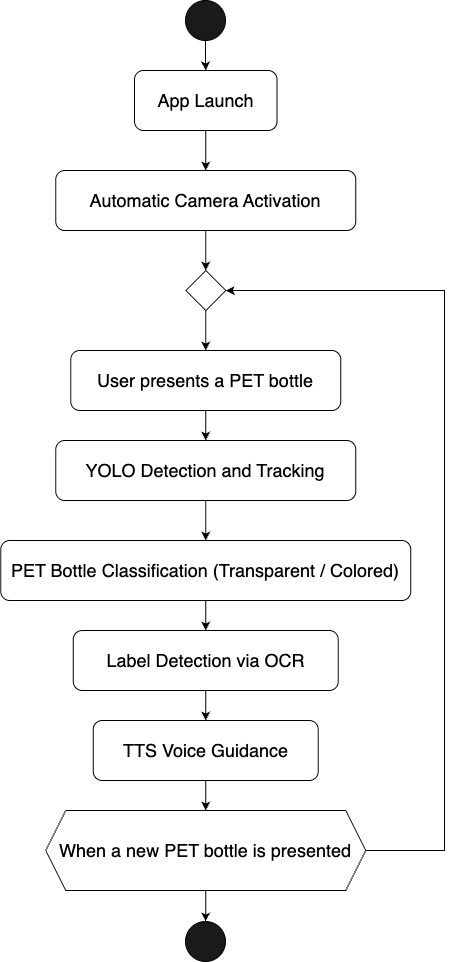

The diagram above was exported from draw.io. Its source (the exported page's mxGraphModel, read from the mxfile embedded in the PNG):
<mxGraphModel dx="1185" dy="644" grid="1" gridSize="10" guides="1" tooltips="1" connect="1" arrows="1" fold="1" page="1" pageScale="1" pageWidth="827" pageHeight="1169" math="0" shadow="0">
  <root>
    <mxCell id="0" />
    <mxCell id="1" parent="0" />
    <mxCell id="Q-k8-QBhsy8BMXs-Azsy-23" value="" style="edgeStyle=orthogonalEdgeStyle;rounded=0;orthogonalLoop=1;jettySize=auto;html=1;" parent="1" source="Q-k8-QBhsy8BMXs-Azsy-1" target="Q-k8-QBhsy8BMXs-Azsy-4" edge="1">
      <mxGeometry relative="1" as="geometry" />
    </mxCell>
    <mxCell id="Q-k8-QBhsy8BMXs-Azsy-1" value="&lt;font style=&quot;font-size: 18px;&quot;&gt;App Launch&lt;/font&gt;" style="rounded=1;whiteSpace=wrap;html=1;" parent="1" vertex="1">
      <mxGeometry x="380" y="120" width="142.5" height="60" as="geometry" />
    </mxCell>
    <mxCell id="Q-k8-QBhsy8BMXs-Azsy-58" value="" style="edgeStyle=orthogonalEdgeStyle;rounded=0;orthogonalLoop=1;jettySize=auto;html=1;" parent="1" source="Q-k8-QBhsy8BMXs-Azsy-2" target="Q-k8-QBhsy8BMXs-Azsy-6" edge="1">
      <mxGeometry relative="1" as="geometry" />
    </mxCell>
    <mxCell id="Q-k8-QBhsy8BMXs-Azsy-2" value="&lt;font style=&quot;font-size: 18px;&quot;&gt;PET Bottle Classification (Transparent / Colored)&lt;/font&gt;" style="rounded=1;whiteSpace=wrap;html=1;" parent="1" vertex="1">
      <mxGeometry x="246.25" y="590" width="410" height="60" as="geometry" />
    </mxCell>
    <mxCell id="Q-k8-QBhsy8BMXs-Azsy-28" value="" style="edgeStyle=orthogonalEdgeStyle;rounded=0;orthogonalLoop=1;jettySize=auto;html=1;" parent="1" source="Q-k8-QBhsy8BMXs-Azsy-3" target="Q-k8-QBhsy8BMXs-Azsy-2" edge="1">
      <mxGeometry relative="1" as="geometry" />
    </mxCell>
    <mxCell id="Q-k8-QBhsy8BMXs-Azsy-3" value="&lt;font style=&quot;font-size: 18px;&quot;&gt;YOLO Detection and Tracking&lt;/font&gt;" style="rounded=1;whiteSpace=wrap;html=1;" parent="1" vertex="1">
      <mxGeometry x="301.25" y="490" width="300" height="60" as="geometry" />
    </mxCell>
    <mxCell id="Q-k8-QBhsy8BMXs-Azsy-68" value="" style="edgeStyle=orthogonalEdgeStyle;rounded=0;orthogonalLoop=1;jettySize=auto;html=1;" parent="1" source="Q-k8-QBhsy8BMXs-Azsy-4" target="Q-k8-QBhsy8BMXs-Azsy-54" edge="1">
      <mxGeometry relative="1" as="geometry" />
    </mxCell>
    <mxCell id="Q-k8-QBhsy8BMXs-Azsy-4" value="&lt;font style=&quot;font-size: 18px;&quot;&gt;Automatic Camera Activation&lt;/font&gt;" style="rounded=1;whiteSpace=wrap;html=1;" parent="1" vertex="1">
      <mxGeometry x="301.25" y="220" width="300" height="60" as="geometry" />
    </mxCell>
    <mxCell id="Q-k8-QBhsy8BMXs-Azsy-27" value="" style="edgeStyle=orthogonalEdgeStyle;rounded=0;orthogonalLoop=1;jettySize=auto;html=1;" parent="1" source="Q-k8-QBhsy8BMXs-Azsy-5" target="Q-k8-QBhsy8BMXs-Azsy-3" edge="1">
      <mxGeometry relative="1" as="geometry" />
    </mxCell>
    <mxCell id="Q-k8-QBhsy8BMXs-Azsy-5" value="&lt;font style=&quot;font-size: 18px;&quot;&gt;User presents a PET bottle&lt;/font&gt;" style="rounded=1;whiteSpace=wrap;html=1;" parent="1" vertex="1">
      <mxGeometry x="316.25" y="400" width="270" height="60" as="geometry" />
    </mxCell>
    <mxCell id="Q-k8-QBhsy8BMXs-Azsy-59" value="" style="edgeStyle=orthogonalEdgeStyle;rounded=0;orthogonalLoop=1;jettySize=auto;html=1;" parent="1" source="Q-k8-QBhsy8BMXs-Azsy-6" target="Q-k8-QBhsy8BMXs-Azsy-55" edge="1">
      <mxGeometry relative="1" as="geometry" />
    </mxCell>
    <mxCell id="Q-k8-QBhsy8BMXs-Azsy-6" value="&lt;font style=&quot;font-size: 18px;&quot;&gt;Label Detection via OCR&lt;/font&gt;" style="rounded=1;whiteSpace=wrap;html=1;" parent="1" vertex="1">
      <mxGeometry x="318.75" y="680" width="265" height="60" as="geometry" />
    </mxCell>
    <mxCell id="Q-k8-QBhsy8BMXs-Azsy-62" value="" style="edgeStyle=orthogonalEdgeStyle;rounded=0;orthogonalLoop=1;jettySize=auto;html=1;" parent="1" source="Q-k8-QBhsy8BMXs-Azsy-7" target="Q-k8-QBhsy8BMXs-Azsy-61" edge="1">
      <mxGeometry relative="1" as="geometry" />
    </mxCell>
    <mxCell id="Q-k8-QBhsy8BMXs-Azsy-63" style="edgeStyle=orthogonalEdgeStyle;rounded=0;orthogonalLoop=1;jettySize=auto;html=1;entryX=1;entryY=0.5;entryDx=0;entryDy=0;" parent="1" source="Q-k8-QBhsy8BMXs-Azsy-7" target="Q-k8-QBhsy8BMXs-Azsy-54" edge="1">
      <mxGeometry relative="1" as="geometry">
        <Array as="points">
          <mxPoint x="690" y="900" />
          <mxPoint x="690" y="340" />
        </Array>
      </mxGeometry>
    </mxCell>
    <mxCell id="Q-k8-QBhsy8BMXs-Azsy-7" value="&lt;font style=&quot;font-size: 18px;&quot;&gt;When a new PET bottle is presented&lt;/font&gt;" style="shape=hexagon;perimeter=hexagonPerimeter2;whiteSpace=wrap;html=1;fixedSize=1;" parent="1" vertex="1">
      <mxGeometry x="291.25" y="860" width="320" height="80" as="geometry" />
    </mxCell>
    <mxCell id="Q-k8-QBhsy8BMXs-Azsy-22" value="" style="edgeStyle=orthogonalEdgeStyle;rounded=0;orthogonalLoop=1;jettySize=auto;html=1;" parent="1" source="Q-k8-QBhsy8BMXs-Azsy-17" target="Q-k8-QBhsy8BMXs-Azsy-1" edge="1">
      <mxGeometry relative="1" as="geometry" />
    </mxCell>
    <mxCell id="Q-k8-QBhsy8BMXs-Azsy-17" value="" style="ellipse;whiteSpace=wrap;html=1;aspect=fixed;fillColor=#1A1A1A;" parent="1" vertex="1">
      <mxGeometry x="431" y="50" width="40" height="40" as="geometry" />
    </mxCell>
    <mxCell id="Q-k8-QBhsy8BMXs-Azsy-69" value="" style="edgeStyle=orthogonalEdgeStyle;rounded=0;orthogonalLoop=1;jettySize=auto;html=1;" parent="1" source="Q-k8-QBhsy8BMXs-Azsy-54" target="Q-k8-QBhsy8BMXs-Azsy-5" edge="1">
      <mxGeometry relative="1" as="geometry" />
    </mxCell>
    <mxCell id="Q-k8-QBhsy8BMXs-Azsy-54" value="" style="rhombus;whiteSpace=wrap;html=1;" parent="1" vertex="1">
      <mxGeometry x="431.25" y="320" width="40" height="40" as="geometry" />
    </mxCell>
    <mxCell id="Q-k8-QBhsy8BMXs-Azsy-60" value="" style="edgeStyle=orthogonalEdgeStyle;rounded=0;orthogonalLoop=1;jettySize=auto;html=1;" parent="1" source="Q-k8-QBhsy8BMXs-Azsy-55" target="Q-k8-QBhsy8BMXs-Azsy-7" edge="1">
      <mxGeometry relative="1" as="geometry" />
    </mxCell>
    <mxCell id="Q-k8-QBhsy8BMXs-Azsy-55" value="&lt;font style=&quot;font-size: 18px;&quot;&gt;TTS Voice Guidance&lt;/font&gt;" style="rounded=1;whiteSpace=wrap;html=1;" parent="1" vertex="1">
      <mxGeometry x="338.75" y="770" width="225" height="60" as="geometry" />
    </mxCell>
    <mxCell id="Q-k8-QBhsy8BMXs-Azsy-61" value="" style="ellipse;whiteSpace=wrap;html=1;aspect=fixed;fillColor=#1A1A1A;" parent="1" vertex="1">
      <mxGeometry x="431" y="971" width="40" height="40" as="geometry" />
    </mxCell>
  </root>
</mxGraphModel>